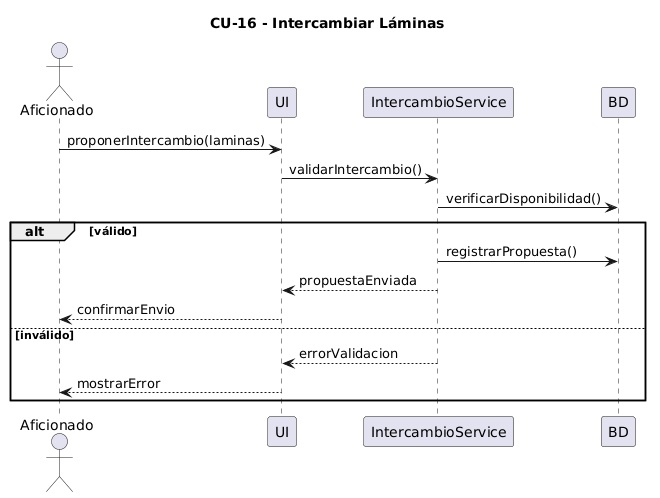

The diagram above was rendered by PlantUML. Its source (embedded in the PNG):
@startuml
title CU-16 - Intercambiar Láminas

actor Aficionado
participant UI
participant IntercambioService
participant BD

Aficionado -> UI : proponerIntercambio(laminas)
UI -> IntercambioService : validarIntercambio()

IntercambioService -> BD : verificarDisponibilidad()

alt válido
    IntercambioService -> BD : registrarPropuesta()
    IntercambioService --> UI : propuestaEnviada
    UI --> Aficionado : confirmarEnvio
else inválido
    IntercambioService --> UI : errorValidacion
    UI --> Aficionado : mostrarError
end
@enduml